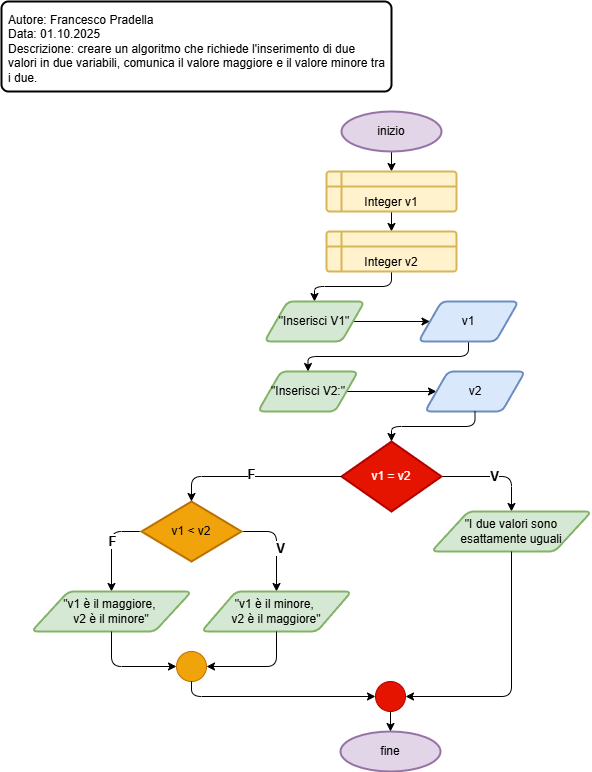

The diagram above was exported from draw.io. Its source (the exported page's mxGraphModel, read from the mxfile embedded in the PNG):
<mxGraphModel dx="580" dy="533" grid="1" gridSize="10" guides="1" tooltips="1" connect="1" arrows="1" fold="1" page="1" pageScale="1" pageWidth="827" pageHeight="1169" background="#FFFFFF" math="0" shadow="0">
  <root>
    <mxCell id="0" />
    <mxCell id="1" parent="0" />
    <mxCell id="2" value="Autore: Francesco Pradella&lt;div&gt;Data: 01.10.2025&lt;/div&gt;&lt;div&gt;Descrizione:&amp;nbsp;creare un algoritmo che richiede l'inserimento di due valori in due variabili, comunica il valore maggiore e il valore minore tra i due.&lt;/div&gt;" style="rounded=1;whiteSpace=wrap;html=1;absoluteArcSize=1;arcSize=14;strokeWidth=2;align=left;verticalAlign=top;spacingTop=5;spacingLeft=5;spacingBottom=5;spacingRight=5;" vertex="1" parent="1">
      <mxGeometry x="10" y="10" width="390" height="90" as="geometry" />
    </mxCell>
    <mxCell id="6" style="edgeStyle=none;html=1;entryX=0.5;entryY=0;entryDx=0;entryDy=0;" edge="1" parent="1" source="3" target="4">
      <mxGeometry relative="1" as="geometry" />
    </mxCell>
    <mxCell id="3" value="inizio" style="strokeWidth=2;html=1;shape=mxgraph.flowchart.start_1;whiteSpace=wrap;fillColor=#e1d5e7;strokeColor=#9673a6;" vertex="1" parent="1">
      <mxGeometry x="350" y="120" width="100" height="40" as="geometry" />
    </mxCell>
    <mxCell id="7" style="edgeStyle=none;html=1;exitX=0.5;exitY=1;exitDx=0;exitDy=0;entryX=0.5;entryY=0;entryDx=0;entryDy=0;" edge="1" parent="1" source="4" target="5">
      <mxGeometry relative="1" as="geometry" />
    </mxCell>
    <mxCell id="4" value="Integer v1" style="shape=internalStorage;whiteSpace=wrap;html=1;dx=15;dy=15;rounded=1;arcSize=8;strokeWidth=2;fillColor=#fff2cc;strokeColor=#d6b656;verticalAlign=bottom;" vertex="1" parent="1">
      <mxGeometry x="335" y="180" width="130" height="40" as="geometry" />
    </mxCell>
    <mxCell id="11" style="edgeStyle=orthogonalEdgeStyle;html=1;exitX=0.5;exitY=1;exitDx=0;exitDy=0;entryX=0.5;entryY=0;entryDx=0;entryDy=0;" edge="1" parent="1" source="5" target="8">
      <mxGeometry relative="1" as="geometry" />
    </mxCell>
    <mxCell id="5" value="Integer v2" style="shape=internalStorage;whiteSpace=wrap;html=1;dx=15;dy=15;rounded=1;arcSize=8;strokeWidth=2;fillColor=#fff2cc;strokeColor=#d6b656;verticalAlign=bottom;" vertex="1" parent="1">
      <mxGeometry x="335" y="240" width="130" height="40" as="geometry" />
    </mxCell>
    <mxCell id="10" style="edgeStyle=none;html=1;exitX=1;exitY=0.5;exitDx=0;exitDy=0;entryX=0;entryY=0.5;entryDx=0;entryDy=0;" edge="1" parent="1" source="8" target="9">
      <mxGeometry relative="1" as="geometry" />
    </mxCell>
    <mxCell id="8" value="&quot;Inserisci V1&quot;" style="shape=parallelogram;html=1;strokeWidth=2;perimeter=parallelogramPerimeter;whiteSpace=wrap;rounded=1;arcSize=12;size=0.23;fillColor=#d5e8d4;strokeColor=#82b366;" vertex="1" parent="1">
      <mxGeometry x="273" y="310" width="100" height="40" as="geometry" />
    </mxCell>
    <mxCell id="15" style="edgeStyle=orthogonalEdgeStyle;html=1;exitX=0.5;exitY=1;exitDx=0;exitDy=0;entryX=0.5;entryY=0;entryDx=0;entryDy=0;" edge="1" parent="1" source="9" target="12">
      <mxGeometry relative="1" as="geometry" />
    </mxCell>
    <mxCell id="9" value="v1" style="shape=parallelogram;html=1;strokeWidth=2;perimeter=parallelogramPerimeter;whiteSpace=wrap;rounded=1;arcSize=12;size=0.23;fillColor=#dae8fc;strokeColor=#6c8ebf;" vertex="1" parent="1">
      <mxGeometry x="427" y="310" width="100" height="40" as="geometry" />
    </mxCell>
    <mxCell id="14" style="edgeStyle=none;html=1;exitX=1;exitY=0.5;exitDx=0;exitDy=0;entryX=0;entryY=0.5;entryDx=0;entryDy=0;" edge="1" parent="1" source="12" target="13">
      <mxGeometry relative="1" as="geometry" />
    </mxCell>
    <mxCell id="12" value="&quot;Inserisci V2:&quot;" style="shape=parallelogram;html=1;strokeWidth=2;perimeter=parallelogramPerimeter;whiteSpace=wrap;rounded=1;arcSize=12;size=0.23;fillColor=#d5e8d4;strokeColor=#82b366;" vertex="1" parent="1">
      <mxGeometry x="266.5" y="380" width="100" height="40" as="geometry" />
    </mxCell>
    <mxCell id="13" value="v2" style="shape=parallelogram;html=1;strokeWidth=2;perimeter=parallelogramPerimeter;whiteSpace=wrap;rounded=1;arcSize=12;size=0.23;fillColor=#dae8fc;strokeColor=#6c8ebf;" vertex="1" parent="1">
      <mxGeometry x="433.5" y="380" width="100" height="40" as="geometry" />
    </mxCell>
    <mxCell id="19" value="&lt;font style=&quot;font-size: 13px;&quot;&gt;&lt;b&gt;V&lt;/b&gt;&lt;/font&gt;" style="edgeStyle=orthogonalEdgeStyle;html=1;exitX=1;exitY=0.5;exitDx=0;exitDy=0;exitPerimeter=0;entryX=0.5;entryY=0;entryDx=0;entryDy=0;" edge="1" parent="1" source="16" target="18">
      <mxGeometry relative="1" as="geometry" />
    </mxCell>
    <mxCell id="16" value="v1 = v2" style="strokeWidth=2;html=1;shape=mxgraph.flowchart.decision;whiteSpace=wrap;fillColor=#e51400;strokeColor=#B20000;fontColor=#ffffff;" vertex="1" parent="1">
      <mxGeometry x="350" y="450" width="100" height="70" as="geometry" />
    </mxCell>
    <mxCell id="17" style="edgeStyle=orthogonalEdgeStyle;html=1;exitX=0.5;exitY=1;exitDx=0;exitDy=0;entryX=0.5;entryY=0;entryDx=0;entryDy=0;entryPerimeter=0;" edge="1" parent="1" source="13" target="16">
      <mxGeometry relative="1" as="geometry" />
    </mxCell>
    <mxCell id="18" value="&quot;I due valori sono esattamente uguali" style="shape=parallelogram;html=1;strokeWidth=2;perimeter=parallelogramPerimeter;whiteSpace=wrap;rounded=1;arcSize=12;size=0.23;fillColor=#d5e8d4;strokeColor=#82b366;" vertex="1" parent="1">
      <mxGeometry x="440" y="520" width="160" height="40" as="geometry" />
    </mxCell>
    <mxCell id="25" style="edgeStyle=orthogonalEdgeStyle;html=1;exitX=1;exitY=0.5;exitDx=0;exitDy=0;exitPerimeter=0;entryX=0.5;entryY=0;entryDx=0;entryDy=0;" edge="1" parent="1" source="20" target="23">
      <mxGeometry relative="1" as="geometry" />
    </mxCell>
    <mxCell id="26" value="&lt;font style=&quot;font-size: 13px;&quot;&gt;&lt;b&gt;V&lt;/b&gt;&lt;/font&gt;" style="edgeLabel;html=1;align=center;verticalAlign=middle;resizable=0;points=[];" vertex="1" connectable="0" parent="25">
      <mxGeometry x="0.0773" y="3" relative="1" as="geometry">
        <mxPoint as="offset" />
      </mxGeometry>
    </mxCell>
    <mxCell id="27" style="edgeStyle=orthogonalEdgeStyle;html=1;exitX=0;exitY=0.5;exitDx=0;exitDy=0;exitPerimeter=0;entryX=0.5;entryY=0;entryDx=0;entryDy=0;" edge="1" parent="1" source="20" target="24">
      <mxGeometry relative="1" as="geometry" />
    </mxCell>
    <mxCell id="28" value="&lt;font style=&quot;font-size: 13px;&quot;&gt;&lt;b&gt;F&lt;/b&gt;&lt;/font&gt;" style="edgeLabel;html=1;align=center;verticalAlign=middle;resizable=0;points=[];" vertex="1" connectable="0" parent="27">
      <mxGeometry x="-0.1295" relative="1" as="geometry">
        <mxPoint as="offset" />
      </mxGeometry>
    </mxCell>
    <mxCell id="20" value="v1 &amp;lt; v2" style="strokeWidth=2;html=1;shape=mxgraph.flowchart.decision;whiteSpace=wrap;fillColor=#f0a30a;strokeColor=#BD7000;fontColor=#000000;" vertex="1" parent="1">
      <mxGeometry x="150" y="510" width="100" height="60" as="geometry" />
    </mxCell>
    <mxCell id="21" style="edgeStyle=orthogonalEdgeStyle;html=1;exitX=0;exitY=0.5;exitDx=0;exitDy=0;exitPerimeter=0;entryX=0.5;entryY=0;entryDx=0;entryDy=0;entryPerimeter=0;" edge="1" parent="1" source="16" target="20">
      <mxGeometry relative="1" as="geometry" />
    </mxCell>
    <mxCell id="22" value="&lt;font style=&quot;font-size: 13px;&quot;&gt;&lt;b&gt;F&lt;/b&gt;&lt;/font&gt;" style="edgeLabel;html=1;align=center;verticalAlign=middle;resizable=0;points=[];" vertex="1" connectable="0" parent="21">
      <mxGeometry x="0.038" y="-3" relative="1" as="geometry">
        <mxPoint as="offset" />
      </mxGeometry>
    </mxCell>
    <mxCell id="23" value="&quot;v1 è il minore,&amp;nbsp;&lt;div&gt;v2 è il maggiore&quot;&lt;/div&gt;" style="shape=parallelogram;html=1;strokeWidth=2;perimeter=parallelogramPerimeter;whiteSpace=wrap;rounded=1;arcSize=12;size=0.23;fillColor=#d5e8d4;strokeColor=#82b366;" vertex="1" parent="1">
      <mxGeometry x="210" y="600" width="150" height="40" as="geometry" />
    </mxCell>
    <mxCell id="24" value="&quot;v1 è il maggiore,&amp;nbsp;&lt;div&gt;v2 è il minore&quot;&lt;/div&gt;" style="shape=parallelogram;html=1;strokeWidth=2;perimeter=parallelogramPerimeter;whiteSpace=wrap;rounded=1;arcSize=12;size=0.23;fillColor=#d5e8d4;strokeColor=#82b366;" vertex="1" parent="1">
      <mxGeometry x="40" y="600" width="160" height="40" as="geometry" />
    </mxCell>
    <mxCell id="29" value="" style="verticalLabelPosition=bottom;verticalAlign=top;html=1;shape=mxgraph.flowchart.on-page_reference;fillColor=#f0a30a;strokeColor=#BD7000;fontColor=#000000;" vertex="1" parent="1">
      <mxGeometry x="185" y="660" width="30" height="30" as="geometry" />
    </mxCell>
    <mxCell id="30" style="edgeStyle=orthogonalEdgeStyle;html=1;exitX=0.5;exitY=1;exitDx=0;exitDy=0;entryX=0;entryY=0.5;entryDx=0;entryDy=0;entryPerimeter=0;" edge="1" parent="1" source="24" target="29">
      <mxGeometry relative="1" as="geometry" />
    </mxCell>
    <mxCell id="31" style="edgeStyle=orthogonalEdgeStyle;html=1;exitX=0.5;exitY=1;exitDx=0;exitDy=0;entryX=1;entryY=0.5;entryDx=0;entryDy=0;entryPerimeter=0;" edge="1" parent="1" source="23" target="29">
      <mxGeometry relative="1" as="geometry" />
    </mxCell>
    <mxCell id="32" style="edgeStyle=orthogonalEdgeStyle;html=1;exitX=0.5;exitY=1;exitDx=0;exitDy=0;entryX=1;entryY=0.5;entryDx=0;entryDy=0;entryPerimeter=0;" edge="1" parent="1" source="18" target="36">
      <mxGeometry relative="1" as="geometry">
        <mxPoint x="530" y="720" as="targetPoint" />
      </mxGeometry>
    </mxCell>
    <mxCell id="33" value="fine" style="strokeWidth=2;html=1;shape=mxgraph.flowchart.start_1;whiteSpace=wrap;fillColor=#e1d5e7;strokeColor=#9673a6;" vertex="1" parent="1">
      <mxGeometry x="349" y="740" width="100" height="40" as="geometry" />
    </mxCell>
    <mxCell id="34" style="edgeStyle=orthogonalEdgeStyle;html=1;entryX=0.5;entryY=0;entryDx=0;entryDy=0;entryPerimeter=0;exitX=0.5;exitY=1;exitDx=0;exitDy=0;exitPerimeter=0;" edge="1" parent="1" source="36" target="33">
      <mxGeometry relative="1" as="geometry">
        <mxPoint x="480" y="770" as="sourcePoint" />
      </mxGeometry>
    </mxCell>
    <mxCell id="36" value="" style="verticalLabelPosition=bottom;verticalAlign=top;html=1;shape=mxgraph.flowchart.on-page_reference;fillColor=#e51400;fontColor=#ffffff;strokeColor=#B20000;" vertex="1" parent="1">
      <mxGeometry x="384" y="690" width="30" height="30" as="geometry" />
    </mxCell>
    <mxCell id="37" style="edgeStyle=orthogonalEdgeStyle;html=1;exitX=0.5;exitY=1;exitDx=0;exitDy=0;exitPerimeter=0;entryX=0;entryY=0.5;entryDx=0;entryDy=0;entryPerimeter=0;" edge="1" parent="1" source="29" target="36">
      <mxGeometry relative="1" as="geometry" />
    </mxCell>
  </root>
</mxGraphModel>